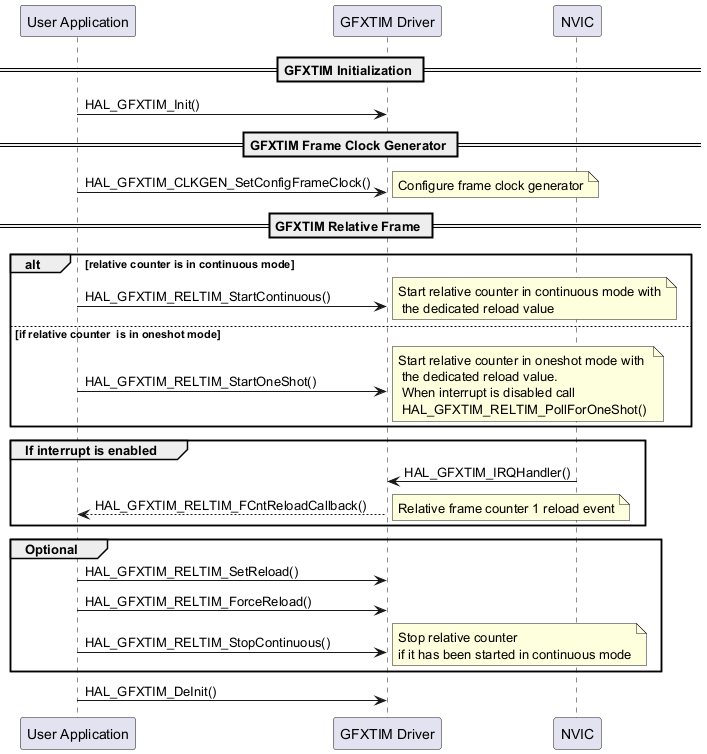

The diagram above was rendered by PlantUML. Its source (embedded in the PNG):
@startuml

participant "User Application" as user
participant "GFXTIM Driver" as GFXTIM
participant "NVIC" as nvic

== GFXTIM Initialization ==
user->GFXTIM : HAL_GFXTIM_Init()
== GFXTIM Frame Clock Generator ==
user->GFXTIM : HAL_GFXTIM_CLKGEN_SetConfigFrameClock()
note right : Configure frame clock generator
== GFXTIM Relative Frame ==
alt relative counter is in continuous mode
user->GFXTIM : HAL_GFXTIM_RELTIM_StartContinuous()
note right : Start relative counter in continuous mode with\n the dedicated reload value

else if relative counter  is in oneshot mode

user->GFXTIM : HAL_GFXTIM_RELTIM_StartOneShot()
note right : Start relative counter in oneshot mode with \n the dedicated reload value.\n When interrupt is disabled call \n HAL_GFXTIM_RELTIM_PollForOneShot()

end
group If interrupt is enabled
nvic->GFXTIM : HAL_GFXTIM_IRQHandler()
user<--GFXTIM: HAL_GFXTIM_RELTIM_FCntReloadCallback()
note right : Relative frame counter 1 reload event
end

group Optional
user->GFXTIM : HAL_GFXTIM_RELTIM_SetReload()
user->GFXTIM : HAL_GFXTIM_RELTIM_ForceReload()
user->GFXTIM : HAL_GFXTIM_RELTIM_StopContinuous()
note right : Stop relative counter \nif it has been started in continuous mode
end

user->GFXTIM : HAL_GFXTIM_DeInit()
@enduml